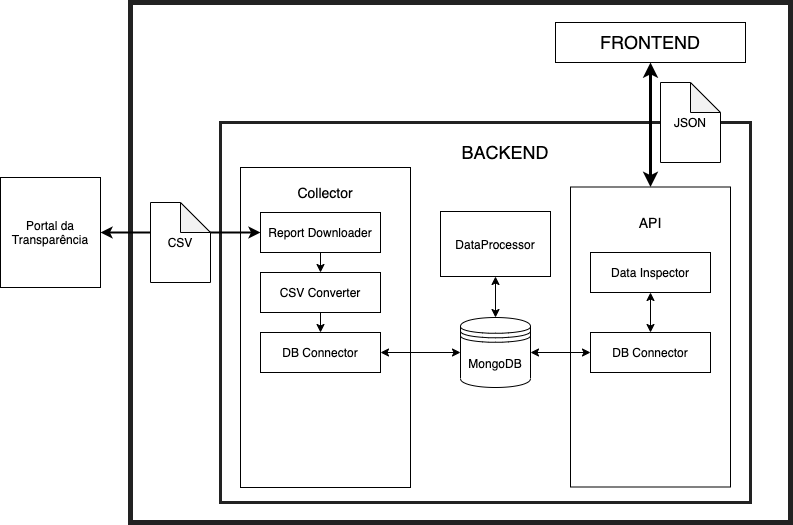

The diagram above was exported from draw.io. Its source (the exported page's mxGraphModel, read from the mxfile embedded in the PNG):
<mxGraphModel dx="1940" dy="656" grid="1" gridSize="10" guides="1" tooltips="1" connect="1" arrows="1" fold="1" page="1" pageScale="1" pageWidth="827" pageHeight="1169" math="0" shadow="0">
  <root>
    <mxCell id="0" />
    <mxCell id="1" parent="0" />
    <mxCell id="g4WLMJDQgO_AHwLpT_XL-1" value="" style="rounded=0;whiteSpace=wrap;html=1;fillColor=none;strokeColor=#222222;strokeWidth=5;" parent="1" vertex="1">
      <mxGeometry x="30" y="100" width="660" height="520" as="geometry" />
    </mxCell>
    <mxCell id="g4WLMJDQgO_AHwLpT_XL-2" value="" style="rounded=0;whiteSpace=wrap;html=1;fillColor=none;strokeColor=#222222;strokeWidth=3;" parent="1" vertex="1">
      <mxGeometry x="120" y="220" width="530" height="380" as="geometry" />
    </mxCell>
    <mxCell id="g4WLMJDQgO_AHwLpT_XL-43" style="edgeStyle=orthogonalEdgeStyle;rounded=0;orthogonalLoop=1;jettySize=auto;html=1;exitX=0.5;exitY=0;exitDx=0;exitDy=0;entryX=0.5;entryY=1;entryDx=0;entryDy=0;startArrow=classic;startFill=1;strokeWidth=3;" parent="1" source="g4WLMJDQgO_AHwLpT_XL-38" target="g4WLMJDQgO_AHwLpT_XL-41" edge="1">
      <mxGeometry relative="1" as="geometry" />
    </mxCell>
    <mxCell id="g4WLMJDQgO_AHwLpT_XL-38" value="" style="rounded=0;whiteSpace=wrap;html=1;" parent="1" vertex="1">
      <mxGeometry x="470" y="284.5" width="160" height="300" as="geometry" />
    </mxCell>
    <mxCell id="g4WLMJDQgO_AHwLpT_XL-3" value="&lt;font style=&quot;font-size: 18px&quot;&gt;BACKEND&lt;/font&gt;" style="text;html=1;strokeColor=none;fillColor=none;align=center;verticalAlign=middle;whiteSpace=wrap;rounded=0;" parent="1" vertex="1">
      <mxGeometry x="340" y="240" width="130" height="20" as="geometry" />
    </mxCell>
    <mxCell id="g4WLMJDQgO_AHwLpT_XL-4" value="" style="rounded=0;whiteSpace=wrap;html=1;" parent="1" vertex="1">
      <mxGeometry x="140" y="265" width="170" height="320" as="geometry" />
    </mxCell>
    <mxCell id="g4WLMJDQgO_AHwLpT_XL-5" value="&lt;font style=&quot;font-size: 14px&quot;&gt;Collector&lt;/font&gt;" style="text;html=1;strokeColor=none;fillColor=none;align=center;verticalAlign=middle;whiteSpace=wrap;rounded=0;" parent="1" vertex="1">
      <mxGeometry x="205" y="280" width="40" height="20" as="geometry" />
    </mxCell>
    <mxCell id="g4WLMJDQgO_AHwLpT_XL-10" value="Portal da Transparência" style="rounded=0;whiteSpace=wrap;html=1;" parent="1" vertex="1">
      <mxGeometry x="-100" y="275" width="100" height="110" as="geometry" />
    </mxCell>
    <mxCell id="g4WLMJDQgO_AHwLpT_XL-14" value="" style="group" parent="1" vertex="1" connectable="0">
      <mxGeometry x="160" y="310" width="120" height="40" as="geometry" />
    </mxCell>
    <mxCell id="g4WLMJDQgO_AHwLpT_XL-6" value="" style="rounded=0;whiteSpace=wrap;html=1;" parent="g4WLMJDQgO_AHwLpT_XL-14" vertex="1">
      <mxGeometry width="120" height="40" as="geometry" />
    </mxCell>
    <mxCell id="g4WLMJDQgO_AHwLpT_XL-7" value="Report Downloader" style="text;html=1;strokeColor=none;fillColor=none;align=center;verticalAlign=middle;whiteSpace=wrap;rounded=0;" parent="g4WLMJDQgO_AHwLpT_XL-14" vertex="1">
      <mxGeometry y="10" width="120" height="20" as="geometry" />
    </mxCell>
    <mxCell id="g4WLMJDQgO_AHwLpT_XL-15" style="edgeStyle=orthogonalEdgeStyle;rounded=0;orthogonalLoop=1;jettySize=auto;html=1;exitX=0;exitY=0.5;exitDx=0;exitDy=0;entryX=1;entryY=0.5;entryDx=0;entryDy=0;startArrow=classic;startFill=1;strokeWidth=2;" parent="1" source="g4WLMJDQgO_AHwLpT_XL-7" target="g4WLMJDQgO_AHwLpT_XL-10" edge="1">
      <mxGeometry relative="1" as="geometry" />
    </mxCell>
    <mxCell id="g4WLMJDQgO_AHwLpT_XL-16" value="" style="group" parent="1" vertex="1" connectable="0">
      <mxGeometry x="160" y="370" width="120" height="40" as="geometry" />
    </mxCell>
    <mxCell id="g4WLMJDQgO_AHwLpT_XL-17" value="" style="rounded=0;whiteSpace=wrap;html=1;" parent="g4WLMJDQgO_AHwLpT_XL-16" vertex="1">
      <mxGeometry width="120" height="40" as="geometry" />
    </mxCell>
    <mxCell id="g4WLMJDQgO_AHwLpT_XL-18" value="CSV Converter" style="text;html=1;strokeColor=none;fillColor=none;align=center;verticalAlign=middle;whiteSpace=wrap;rounded=0;" parent="g4WLMJDQgO_AHwLpT_XL-16" vertex="1">
      <mxGeometry y="10" width="120" height="20" as="geometry" />
    </mxCell>
    <mxCell id="g4WLMJDQgO_AHwLpT_XL-19" style="edgeStyle=orthogonalEdgeStyle;rounded=0;orthogonalLoop=1;jettySize=auto;html=1;exitX=0.5;exitY=1;exitDx=0;exitDy=0;entryX=0.5;entryY=0;entryDx=0;entryDy=0;startArrow=none;startFill=0;" parent="1" source="g4WLMJDQgO_AHwLpT_XL-6" target="g4WLMJDQgO_AHwLpT_XL-17" edge="1">
      <mxGeometry relative="1" as="geometry" />
    </mxCell>
    <mxCell id="g4WLMJDQgO_AHwLpT_XL-21" value="" style="group" parent="1" vertex="1" connectable="0">
      <mxGeometry x="160" y="430" width="120" height="40" as="geometry" />
    </mxCell>
    <mxCell id="g4WLMJDQgO_AHwLpT_XL-22" value="" style="rounded=0;whiteSpace=wrap;html=1;" parent="g4WLMJDQgO_AHwLpT_XL-21" vertex="1">
      <mxGeometry width="120" height="40" as="geometry" />
    </mxCell>
    <mxCell id="g4WLMJDQgO_AHwLpT_XL-23" value="DB Connector" style="text;html=1;strokeColor=none;fillColor=none;align=center;verticalAlign=middle;whiteSpace=wrap;rounded=0;" parent="g4WLMJDQgO_AHwLpT_XL-21" vertex="1">
      <mxGeometry y="10" width="120" height="20" as="geometry" />
    </mxCell>
    <mxCell id="g4WLMJDQgO_AHwLpT_XL-24" style="edgeStyle=orthogonalEdgeStyle;rounded=0;orthogonalLoop=1;jettySize=auto;html=1;exitX=0.5;exitY=1;exitDx=0;exitDy=0;entryX=0.5;entryY=0;entryDx=0;entryDy=0;startArrow=none;startFill=0;" parent="1" source="g4WLMJDQgO_AHwLpT_XL-17" target="g4WLMJDQgO_AHwLpT_XL-22" edge="1">
      <mxGeometry relative="1" as="geometry" />
    </mxCell>
    <mxCell id="g4WLMJDQgO_AHwLpT_XL-25" value="MongoDB" style="shape=datastore;whiteSpace=wrap;html=1;" parent="1" vertex="1">
      <mxGeometry x="360" y="415" width="70" height="70" as="geometry" />
    </mxCell>
    <mxCell id="g4WLMJDQgO_AHwLpT_XL-26" style="edgeStyle=orthogonalEdgeStyle;rounded=0;orthogonalLoop=1;jettySize=auto;html=1;exitX=1;exitY=0.5;exitDx=0;exitDy=0;entryX=0;entryY=0.5;entryDx=0;entryDy=0;startArrow=classic;startFill=1;" parent="1" source="g4WLMJDQgO_AHwLpT_XL-23" target="g4WLMJDQgO_AHwLpT_XL-25" edge="1">
      <mxGeometry relative="1" as="geometry" />
    </mxCell>
    <mxCell id="g4WLMJDQgO_AHwLpT_XL-28" value="" style="group" parent="1" vertex="1" connectable="0">
      <mxGeometry x="490" y="430" width="120" height="40" as="geometry" />
    </mxCell>
    <mxCell id="g4WLMJDQgO_AHwLpT_XL-29" value="" style="rounded=0;whiteSpace=wrap;html=1;" parent="g4WLMJDQgO_AHwLpT_XL-28" vertex="1">
      <mxGeometry width="120" height="40" as="geometry" />
    </mxCell>
    <mxCell id="g4WLMJDQgO_AHwLpT_XL-30" value="DB Connector" style="text;html=1;strokeColor=none;fillColor=none;align=center;verticalAlign=middle;whiteSpace=wrap;rounded=0;" parent="g4WLMJDQgO_AHwLpT_XL-28" vertex="1">
      <mxGeometry y="10" width="120" height="20" as="geometry" />
    </mxCell>
    <mxCell id="g4WLMJDQgO_AHwLpT_XL-31" style="edgeStyle=orthogonalEdgeStyle;rounded=0;orthogonalLoop=1;jettySize=auto;html=1;startArrow=classic;startFill=1;" parent="1" source="g4WLMJDQgO_AHwLpT_XL-30" target="g4WLMJDQgO_AHwLpT_XL-25" edge="1">
      <mxGeometry relative="1" as="geometry" />
    </mxCell>
    <mxCell id="g4WLMJDQgO_AHwLpT_XL-32" value="" style="group" parent="1" vertex="1" connectable="0">
      <mxGeometry x="490" y="350" width="120" height="40" as="geometry" />
    </mxCell>
    <mxCell id="g4WLMJDQgO_AHwLpT_XL-33" value="" style="rounded=0;whiteSpace=wrap;html=1;" parent="g4WLMJDQgO_AHwLpT_XL-32" vertex="1">
      <mxGeometry width="120" height="40" as="geometry" />
    </mxCell>
    <mxCell id="g4WLMJDQgO_AHwLpT_XL-34" value="Data Inspector" style="text;html=1;strokeColor=none;fillColor=none;align=center;verticalAlign=middle;whiteSpace=wrap;rounded=0;" parent="g4WLMJDQgO_AHwLpT_XL-32" vertex="1">
      <mxGeometry y="10" width="120" height="20" as="geometry" />
    </mxCell>
    <mxCell id="g4WLMJDQgO_AHwLpT_XL-36" style="edgeStyle=orthogonalEdgeStyle;rounded=0;orthogonalLoop=1;jettySize=auto;html=1;entryX=0.5;entryY=0;entryDx=0;entryDy=0;startArrow=classic;startFill=1;" parent="1" source="g4WLMJDQgO_AHwLpT_XL-33" target="g4WLMJDQgO_AHwLpT_XL-29" edge="1">
      <mxGeometry relative="1" as="geometry" />
    </mxCell>
    <mxCell id="g4WLMJDQgO_AHwLpT_XL-40" value="&lt;font style=&quot;font-size: 14px&quot;&gt;API&lt;/font&gt;" style="text;html=1;strokeColor=none;fillColor=none;align=center;verticalAlign=middle;whiteSpace=wrap;rounded=0;" parent="1" vertex="1">
      <mxGeometry x="530" y="310" width="40" height="20" as="geometry" />
    </mxCell>
    <mxCell id="g4WLMJDQgO_AHwLpT_XL-41" value="&lt;font style=&quot;font-size: 18px&quot;&gt;FRONTEND&lt;/font&gt;" style="rounded=0;whiteSpace=wrap;html=1;" parent="1" vertex="1">
      <mxGeometry x="455" y="120" width="190" height="40" as="geometry" />
    </mxCell>
    <mxCell id="g4WLMJDQgO_AHwLpT_XL-44" value="JSON" style="shape=note;whiteSpace=wrap;html=1;backgroundOutline=1;darkOpacity=0.05;" parent="1" vertex="1">
      <mxGeometry x="560" y="180" width="60" height="80" as="geometry" />
    </mxCell>
    <mxCell id="g4WLMJDQgO_AHwLpT_XL-12" value="CSV" style="shape=note;whiteSpace=wrap;html=1;backgroundOutline=1;darkOpacity=0.05;" parent="1" vertex="1">
      <mxGeometry x="50" y="300" width="60" height="80" as="geometry" />
    </mxCell>
    <mxCell id="biiI_5Kwxv3SgVbCg-y9-5" value="" style="group" vertex="1" connectable="0" parent="1">
      <mxGeometry x="340" y="309" width="110" height="65" as="geometry" />
    </mxCell>
    <mxCell id="biiI_5Kwxv3SgVbCg-y9-1" value="" style="rounded=0;whiteSpace=wrap;html=1;" vertex="1" parent="biiI_5Kwxv3SgVbCg-y9-5">
      <mxGeometry width="110" height="65" as="geometry" />
    </mxCell>
    <mxCell id="biiI_5Kwxv3SgVbCg-y9-3" value="DataProcessor" style="text;html=1;strokeColor=none;fillColor=none;align=center;verticalAlign=middle;whiteSpace=wrap;rounded=0;" vertex="1" parent="biiI_5Kwxv3SgVbCg-y9-5">
      <mxGeometry x="35" y="22.5" width="40" height="20" as="geometry" />
    </mxCell>
    <mxCell id="biiI_5Kwxv3SgVbCg-y9-6" style="edgeStyle=orthogonalEdgeStyle;rounded=0;orthogonalLoop=1;jettySize=auto;html=1;exitX=0.5;exitY=1;exitDx=0;exitDy=0;entryX=0.5;entryY=0;entryDx=0;entryDy=0;startArrow=classic;startFill=1;strokeWidth=1;" edge="1" parent="1" source="biiI_5Kwxv3SgVbCg-y9-1" target="g4WLMJDQgO_AHwLpT_XL-25">
      <mxGeometry relative="1" as="geometry" />
    </mxCell>
  </root>
</mxGraphModel>